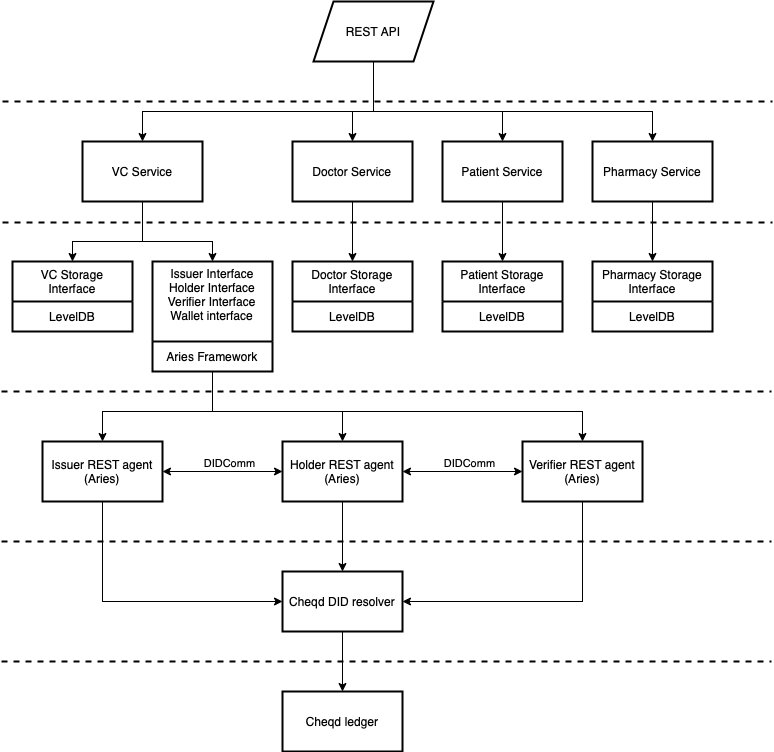

The diagram above was exported from draw.io. Its source (the exported page's mxGraphModel, read from the mxfile embedded in the PNG):
<mxGraphModel dx="2066" dy="1185" grid="1" gridSize="10" guides="1" tooltips="1" connect="1" arrows="1" fold="1" page="1" pageScale="1" pageWidth="827" pageHeight="1169" math="0" shadow="0">
  <root>
    <mxCell id="0" />
    <mxCell id="1" parent="0" />
    <mxCell id="Hl32xwx7aSFfYIxBuAeb-46" style="edgeStyle=orthogonalEdgeStyle;rounded=0;orthogonalLoop=1;jettySize=auto;html=1;entryX=0.5;entryY=0;entryDx=0;entryDy=0;strokeWidth=1;" edge="1" parent="1" source="Hl32xwx7aSFfYIxBuAeb-2" target="Hl32xwx7aSFfYIxBuAeb-24">
      <mxGeometry relative="1" as="geometry" />
    </mxCell>
    <mxCell id="Hl32xwx7aSFfYIxBuAeb-2" value="Doctor Service" style="rounded=0;whiteSpace=wrap;html=1;strokeWidth=2;" vertex="1" parent="1">
      <mxGeometry x="319" y="300" width="120" height="60" as="geometry" />
    </mxCell>
    <mxCell id="Hl32xwx7aSFfYIxBuAeb-54" style="edgeStyle=orthogonalEdgeStyle;rounded=0;orthogonalLoop=1;jettySize=auto;html=1;entryX=0.5;entryY=0;entryDx=0;entryDy=0;strokeWidth=1;" edge="1" parent="1" source="Hl32xwx7aSFfYIxBuAeb-3" target="Hl32xwx7aSFfYIxBuAeb-49">
      <mxGeometry relative="1" as="geometry">
        <Array as="points">
          <mxPoint x="169" y="400" />
          <mxPoint x="99" y="400" />
        </Array>
      </mxGeometry>
    </mxCell>
    <mxCell id="Hl32xwx7aSFfYIxBuAeb-55" style="edgeStyle=orthogonalEdgeStyle;rounded=0;orthogonalLoop=1;jettySize=auto;html=1;strokeWidth=1;" edge="1" parent="1" source="Hl32xwx7aSFfYIxBuAeb-3" target="Hl32xwx7aSFfYIxBuAeb-19">
      <mxGeometry relative="1" as="geometry">
        <Array as="points">
          <mxPoint x="169" y="400" />
          <mxPoint x="239" y="400" />
        </Array>
      </mxGeometry>
    </mxCell>
    <mxCell id="Hl32xwx7aSFfYIxBuAeb-3" value="VC Service" style="rounded=0;whiteSpace=wrap;html=1;strokeWidth=2;" vertex="1" parent="1">
      <mxGeometry x="109" y="300" width="120" height="60" as="geometry" />
    </mxCell>
    <mxCell id="Hl32xwx7aSFfYIxBuAeb-47" style="edgeStyle=orthogonalEdgeStyle;rounded=0;orthogonalLoop=1;jettySize=auto;html=1;entryX=0.5;entryY=0;entryDx=0;entryDy=0;strokeWidth=1;" edge="1" parent="1" source="Hl32xwx7aSFfYIxBuAeb-4" target="Hl32xwx7aSFfYIxBuAeb-28">
      <mxGeometry relative="1" as="geometry" />
    </mxCell>
    <mxCell id="Hl32xwx7aSFfYIxBuAeb-4" value="Patient Service" style="rounded=0;whiteSpace=wrap;html=1;strokeWidth=2;" vertex="1" parent="1">
      <mxGeometry x="469" y="300" width="120" height="60" as="geometry" />
    </mxCell>
    <mxCell id="Hl32xwx7aSFfYIxBuAeb-48" style="edgeStyle=orthogonalEdgeStyle;rounded=0;orthogonalLoop=1;jettySize=auto;html=1;entryX=0.5;entryY=0;entryDx=0;entryDy=0;strokeWidth=1;" edge="1" parent="1" source="Hl32xwx7aSFfYIxBuAeb-5" target="Hl32xwx7aSFfYIxBuAeb-30">
      <mxGeometry relative="1" as="geometry" />
    </mxCell>
    <mxCell id="Hl32xwx7aSFfYIxBuAeb-5" value="Pharmacy Service" style="rounded=0;whiteSpace=wrap;html=1;strokeWidth=2;" vertex="1" parent="1">
      <mxGeometry x="619" y="300" width="120" height="60" as="geometry" />
    </mxCell>
    <mxCell id="Hl32xwx7aSFfYIxBuAeb-6" value="" style="endArrow=none;dashed=1;html=1;rounded=0;strokeWidth=2;" edge="1" parent="1">
      <mxGeometry width="50" height="50" relative="1" as="geometry">
        <mxPoint x="29" y="260" as="sourcePoint" />
        <mxPoint x="799" y="260" as="targetPoint" />
      </mxGeometry>
    </mxCell>
    <mxCell id="Hl32xwx7aSFfYIxBuAeb-7" value="" style="endArrow=none;dashed=1;html=1;rounded=0;strokeWidth=2;" edge="1" parent="1">
      <mxGeometry width="50" height="50" relative="1" as="geometry">
        <mxPoint x="28" y="550" as="sourcePoint" />
        <mxPoint x="798" y="550" as="targetPoint" />
      </mxGeometry>
    </mxCell>
    <mxCell id="Hl32xwx7aSFfYIxBuAeb-11" value="" style="endArrow=none;dashed=1;html=1;rounded=0;strokeWidth=2;" edge="1" parent="1">
      <mxGeometry width="50" height="50" relative="1" as="geometry">
        <mxPoint x="29" y="381" as="sourcePoint" />
        <mxPoint x="799" y="381" as="targetPoint" />
      </mxGeometry>
    </mxCell>
    <mxCell id="Hl32xwx7aSFfYIxBuAeb-51" style="edgeStyle=orthogonalEdgeStyle;rounded=0;orthogonalLoop=1;jettySize=auto;html=1;entryX=0.5;entryY=0;entryDx=0;entryDy=0;strokeWidth=1;" edge="1" parent="1" source="Hl32xwx7aSFfYIxBuAeb-19" target="Hl32xwx7aSFfYIxBuAeb-32">
      <mxGeometry relative="1" as="geometry">
        <Array as="points">
          <mxPoint x="239" y="570" />
          <mxPoint x="129" y="570" />
        </Array>
      </mxGeometry>
    </mxCell>
    <mxCell id="Hl32xwx7aSFfYIxBuAeb-52" style="edgeStyle=orthogonalEdgeStyle;rounded=0;orthogonalLoop=1;jettySize=auto;html=1;strokeWidth=1;" edge="1" parent="1" source="Hl32xwx7aSFfYIxBuAeb-19" target="Hl32xwx7aSFfYIxBuAeb-33">
      <mxGeometry relative="1" as="geometry">
        <Array as="points">
          <mxPoint x="239" y="570" />
          <mxPoint x="369" y="570" />
        </Array>
      </mxGeometry>
    </mxCell>
    <mxCell id="Hl32xwx7aSFfYIxBuAeb-53" style="edgeStyle=orthogonalEdgeStyle;rounded=0;orthogonalLoop=1;jettySize=auto;html=1;strokeWidth=1;" edge="1" parent="1" source="Hl32xwx7aSFfYIxBuAeb-19" target="Hl32xwx7aSFfYIxBuAeb-34">
      <mxGeometry relative="1" as="geometry">
        <Array as="points">
          <mxPoint x="239" y="570" />
          <mxPoint x="609" y="570" />
        </Array>
      </mxGeometry>
    </mxCell>
    <mxCell id="Hl32xwx7aSFfYIxBuAeb-19" value="Issuer Interface&#10;Holder Interface&#10;Verifier Interface&#10;Wallet interface&#10;" style="swimlane;fontStyle=0;childLayout=stackLayout;horizontal=1;startSize=80;horizontalStack=0;resizeParent=1;resizeParentMax=0;resizeLast=0;collapsible=1;marginBottom=0;strokeWidth=2;verticalAlign=middle;align=center;" vertex="1" parent="1">
      <mxGeometry x="179" y="420" width="120" height="110" as="geometry" />
    </mxCell>
    <mxCell id="Hl32xwx7aSFfYIxBuAeb-27" value="Aries Framework" style="text;strokeColor=none;fillColor=none;align=center;verticalAlign=middle;spacingLeft=4;spacingRight=4;overflow=hidden;points=[[0,0.5],[1,0.5]];portConstraint=eastwest;rotatable=0;" vertex="1" parent="Hl32xwx7aSFfYIxBuAeb-19">
      <mxGeometry y="80" width="120" height="30" as="geometry" />
    </mxCell>
    <mxCell id="Hl32xwx7aSFfYIxBuAeb-24" value="Doctor Storage &#10;Interface" style="swimlane;fontStyle=0;childLayout=stackLayout;horizontal=1;startSize=40;horizontalStack=0;resizeParent=1;resizeParentMax=0;resizeLast=0;collapsible=1;marginBottom=0;strokeWidth=2;" vertex="1" parent="1">
      <mxGeometry x="319" y="420" width="120" height="70" as="geometry" />
    </mxCell>
    <mxCell id="Hl32xwx7aSFfYIxBuAeb-25" value="LevelDB" style="text;strokeColor=none;fillColor=none;align=center;verticalAlign=middle;spacingLeft=4;spacingRight=4;overflow=hidden;points=[[0,0.5],[1,0.5]];portConstraint=eastwest;rotatable=0;" vertex="1" parent="Hl32xwx7aSFfYIxBuAeb-24">
      <mxGeometry y="40" width="120" height="30" as="geometry" />
    </mxCell>
    <mxCell id="Hl32xwx7aSFfYIxBuAeb-28" value="Patient Storage&#10;Interface" style="swimlane;fontStyle=0;childLayout=stackLayout;horizontal=1;startSize=40;horizontalStack=0;resizeParent=1;resizeParentMax=0;resizeLast=0;collapsible=1;marginBottom=0;strokeWidth=2;" vertex="1" parent="1">
      <mxGeometry x="469" y="420" width="120" height="70" as="geometry" />
    </mxCell>
    <mxCell id="Hl32xwx7aSFfYIxBuAeb-29" value="LevelDB" style="text;strokeColor=none;fillColor=none;align=center;verticalAlign=middle;spacingLeft=4;spacingRight=4;overflow=hidden;points=[[0,0.5],[1,0.5]];portConstraint=eastwest;rotatable=0;" vertex="1" parent="Hl32xwx7aSFfYIxBuAeb-28">
      <mxGeometry y="40" width="120" height="30" as="geometry" />
    </mxCell>
    <mxCell id="Hl32xwx7aSFfYIxBuAeb-30" value="Pharmacy Storage&#10;Interface" style="swimlane;fontStyle=0;childLayout=stackLayout;horizontal=1;startSize=40;horizontalStack=0;resizeParent=1;resizeParentMax=0;resizeLast=0;collapsible=1;marginBottom=0;strokeWidth=2;" vertex="1" parent="1">
      <mxGeometry x="619" y="420" width="120" height="70" as="geometry" />
    </mxCell>
    <mxCell id="Hl32xwx7aSFfYIxBuAeb-31" value="LevelDB" style="text;strokeColor=none;fillColor=none;align=center;verticalAlign=middle;spacingLeft=4;spacingRight=4;overflow=hidden;points=[[0,0.5],[1,0.5]];portConstraint=eastwest;rotatable=0;" vertex="1" parent="Hl32xwx7aSFfYIxBuAeb-30">
      <mxGeometry y="40" width="120" height="30" as="geometry" />
    </mxCell>
    <mxCell id="Hl32xwx7aSFfYIxBuAeb-62" style="edgeStyle=orthogonalEdgeStyle;rounded=0;orthogonalLoop=1;jettySize=auto;html=1;entryX=0;entryY=0.5;entryDx=0;entryDy=0;strokeWidth=1;" edge="1" parent="1" source="Hl32xwx7aSFfYIxBuAeb-32" target="Hl32xwx7aSFfYIxBuAeb-60">
      <mxGeometry relative="1" as="geometry">
        <Array as="points">
          <mxPoint x="129" y="760" />
        </Array>
      </mxGeometry>
    </mxCell>
    <mxCell id="Hl32xwx7aSFfYIxBuAeb-32" value="Issuer REST agent&lt;br&gt;(Aries)" style="rounded=0;whiteSpace=wrap;html=1;strokeWidth=2;" vertex="1" parent="1">
      <mxGeometry x="69" y="600" width="120" height="60" as="geometry" />
    </mxCell>
    <mxCell id="Hl32xwx7aSFfYIxBuAeb-61" value="" style="edgeStyle=orthogonalEdgeStyle;rounded=0;orthogonalLoop=1;jettySize=auto;html=1;strokeWidth=1;" edge="1" parent="1" source="Hl32xwx7aSFfYIxBuAeb-33" target="Hl32xwx7aSFfYIxBuAeb-60">
      <mxGeometry relative="1" as="geometry" />
    </mxCell>
    <mxCell id="Hl32xwx7aSFfYIxBuAeb-33" value="Holder REST agent&lt;br&gt;(Aries)" style="rounded=0;whiteSpace=wrap;html=1;strokeWidth=2;" vertex="1" parent="1">
      <mxGeometry x="309" y="600" width="120" height="60" as="geometry" />
    </mxCell>
    <mxCell id="Hl32xwx7aSFfYIxBuAeb-63" style="edgeStyle=orthogonalEdgeStyle;rounded=0;orthogonalLoop=1;jettySize=auto;html=1;entryX=1;entryY=0.5;entryDx=0;entryDy=0;strokeWidth=1;" edge="1" parent="1" source="Hl32xwx7aSFfYIxBuAeb-34" target="Hl32xwx7aSFfYIxBuAeb-60">
      <mxGeometry relative="1" as="geometry">
        <Array as="points">
          <mxPoint x="609" y="760" />
        </Array>
      </mxGeometry>
    </mxCell>
    <mxCell id="Hl32xwx7aSFfYIxBuAeb-34" value="Verifier REST agent&lt;br&gt;(Aries)" style="rounded=0;whiteSpace=wrap;html=1;strokeWidth=2;" vertex="1" parent="1">
      <mxGeometry x="549" y="600" width="120" height="60" as="geometry" />
    </mxCell>
    <mxCell id="Hl32xwx7aSFfYIxBuAeb-38" value="" style="endArrow=classic;startArrow=classic;html=1;rounded=0;strokeWidth=1;exitX=1;exitY=0.5;exitDx=0;exitDy=0;entryX=0;entryY=0.5;entryDx=0;entryDy=0;" edge="1" parent="1" source="Hl32xwx7aSFfYIxBuAeb-32" target="Hl32xwx7aSFfYIxBuAeb-33">
      <mxGeometry width="50" height="50" relative="1" as="geometry">
        <mxPoint x="609" y="700" as="sourcePoint" />
        <mxPoint x="269" y="630" as="targetPoint" />
      </mxGeometry>
    </mxCell>
    <mxCell id="Hl32xwx7aSFfYIxBuAeb-39" value="DIDComm" style="edgeLabel;html=1;align=center;verticalAlign=bottom;resizable=0;points=[];" vertex="1" connectable="0" parent="Hl32xwx7aSFfYIxBuAeb-38">
      <mxGeometry x="0.275" y="1" relative="1" as="geometry">
        <mxPoint x="-11" y="1" as="offset" />
      </mxGeometry>
    </mxCell>
    <mxCell id="Hl32xwx7aSFfYIxBuAeb-40" value="" style="endArrow=classic;startArrow=classic;html=1;rounded=0;strokeWidth=1;" edge="1" parent="1" source="Hl32xwx7aSFfYIxBuAeb-33" target="Hl32xwx7aSFfYIxBuAeb-34">
      <mxGeometry width="50" height="50" relative="1" as="geometry">
        <mxPoint x="429" y="629.5" as="sourcePoint" />
        <mxPoint x="549" y="629.5" as="targetPoint" />
      </mxGeometry>
    </mxCell>
    <mxCell id="Hl32xwx7aSFfYIxBuAeb-41" value="DIDComm" style="edgeLabel;html=1;align=center;verticalAlign=bottom;resizable=0;points=[];" vertex="1" connectable="0" parent="Hl32xwx7aSFfYIxBuAeb-40">
      <mxGeometry x="0.275" y="1" relative="1" as="geometry">
        <mxPoint x="-11" y="1" as="offset" />
      </mxGeometry>
    </mxCell>
    <mxCell id="Hl32xwx7aSFfYIxBuAeb-49" value="VC Storage &#10;Interface" style="swimlane;fontStyle=0;childLayout=stackLayout;horizontal=1;startSize=40;horizontalStack=0;resizeParent=1;resizeParentMax=0;resizeLast=0;collapsible=1;marginBottom=0;strokeWidth=2;" vertex="1" parent="1">
      <mxGeometry x="39" y="420" width="120" height="70" as="geometry" />
    </mxCell>
    <mxCell id="Hl32xwx7aSFfYIxBuAeb-50" value="LevelDB" style="text;strokeColor=none;fillColor=none;align=center;verticalAlign=middle;spacingLeft=4;spacingRight=4;overflow=hidden;points=[[0,0.5],[1,0.5]];portConstraint=eastwest;rotatable=0;" vertex="1" parent="Hl32xwx7aSFfYIxBuAeb-49">
      <mxGeometry y="40" width="120" height="30" as="geometry" />
    </mxCell>
    <mxCell id="Hl32xwx7aSFfYIxBuAeb-56" value="" style="endArrow=none;dashed=1;html=1;rounded=0;strokeWidth=2;" edge="1" parent="1">
      <mxGeometry width="50" height="50" relative="1" as="geometry">
        <mxPoint x="28" y="700" as="sourcePoint" />
        <mxPoint x="798" y="700" as="targetPoint" />
      </mxGeometry>
    </mxCell>
    <mxCell id="Hl32xwx7aSFfYIxBuAeb-57" value="Cheqd ledger" style="rounded=0;whiteSpace=wrap;html=1;strokeWidth=2;" vertex="1" parent="1">
      <mxGeometry x="309" y="850" width="120" height="60" as="geometry" />
    </mxCell>
    <mxCell id="Hl32xwx7aSFfYIxBuAeb-58" value="" style="endArrow=none;dashed=1;html=1;rounded=0;strokeWidth=2;" edge="1" parent="1">
      <mxGeometry width="50" height="50" relative="1" as="geometry">
        <mxPoint x="28" y="820" as="sourcePoint" />
        <mxPoint x="798" y="820" as="targetPoint" />
      </mxGeometry>
    </mxCell>
    <mxCell id="Hl32xwx7aSFfYIxBuAeb-64" value="" style="edgeStyle=orthogonalEdgeStyle;rounded=0;orthogonalLoop=1;jettySize=auto;html=1;strokeWidth=1;" edge="1" parent="1" source="Hl32xwx7aSFfYIxBuAeb-60" target="Hl32xwx7aSFfYIxBuAeb-57">
      <mxGeometry relative="1" as="geometry" />
    </mxCell>
    <mxCell id="Hl32xwx7aSFfYIxBuAeb-60" value="Cheqd DID resolver" style="rounded=0;whiteSpace=wrap;html=1;strokeWidth=2;" vertex="1" parent="1">
      <mxGeometry x="309" y="730" width="120" height="60" as="geometry" />
    </mxCell>
    <mxCell id="Hl32xwx7aSFfYIxBuAeb-72" value="" style="edgeStyle=orthogonalEdgeStyle;rounded=0;orthogonalLoop=1;jettySize=auto;html=1;strokeWidth=1;" edge="1" parent="1" source="Hl32xwx7aSFfYIxBuAeb-71" target="Hl32xwx7aSFfYIxBuAeb-2">
      <mxGeometry relative="1" as="geometry">
        <Array as="points">
          <mxPoint x="400" y="270" />
          <mxPoint x="379" y="270" />
        </Array>
      </mxGeometry>
    </mxCell>
    <mxCell id="Hl32xwx7aSFfYIxBuAeb-73" style="edgeStyle=orthogonalEdgeStyle;rounded=0;orthogonalLoop=1;jettySize=auto;html=1;entryX=0.5;entryY=0;entryDx=0;entryDy=0;strokeWidth=1;" edge="1" parent="1" source="Hl32xwx7aSFfYIxBuAeb-71" target="Hl32xwx7aSFfYIxBuAeb-4">
      <mxGeometry relative="1" as="geometry">
        <Array as="points">
          <mxPoint x="400" y="270" />
          <mxPoint x="529" y="270" />
        </Array>
      </mxGeometry>
    </mxCell>
    <mxCell id="Hl32xwx7aSFfYIxBuAeb-74" style="edgeStyle=orthogonalEdgeStyle;rounded=0;orthogonalLoop=1;jettySize=auto;html=1;entryX=0.5;entryY=0;entryDx=0;entryDy=0;strokeWidth=1;" edge="1" parent="1" source="Hl32xwx7aSFfYIxBuAeb-71" target="Hl32xwx7aSFfYIxBuAeb-3">
      <mxGeometry relative="1" as="geometry">
        <Array as="points">
          <mxPoint x="400" y="270" />
          <mxPoint x="169" y="270" />
        </Array>
      </mxGeometry>
    </mxCell>
    <mxCell id="Hl32xwx7aSFfYIxBuAeb-75" style="edgeStyle=orthogonalEdgeStyle;rounded=0;orthogonalLoop=1;jettySize=auto;html=1;strokeWidth=1;" edge="1" parent="1" source="Hl32xwx7aSFfYIxBuAeb-71" target="Hl32xwx7aSFfYIxBuAeb-5">
      <mxGeometry relative="1" as="geometry">
        <Array as="points">
          <mxPoint x="400" y="270" />
          <mxPoint x="679" y="270" />
        </Array>
      </mxGeometry>
    </mxCell>
    <mxCell id="Hl32xwx7aSFfYIxBuAeb-71" value="REST API" style="shape=parallelogram;perimeter=parallelogramPerimeter;whiteSpace=wrap;html=1;fixedSize=1;strokeWidth=2;" vertex="1" parent="1">
      <mxGeometry x="340" y="160" width="120" height="60" as="geometry" />
    </mxCell>
  </root>
</mxGraphModel>